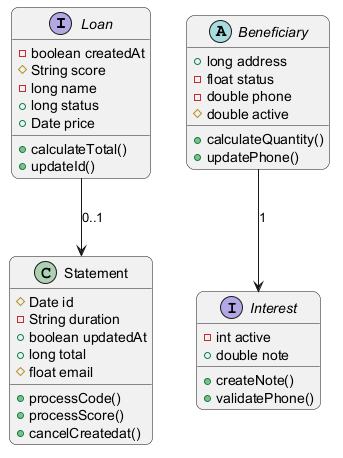

The diagram above was rendered by PlantUML. Its source (embedded in the PNG):
@startuml
skinparam backgroundColor #FFFFFF
skinparam roundCorner 15
interface Loan {
  -boolean createdAt
  #String score
  -long name
  +long status
  +Date price
  +calculateTotal()
  +updateId()
}
abstract class Beneficiary {
  +long address
  -float status
  -double phone
  #double active
  +calculateQuantity()
  +updatePhone()
}
interface Interest {
  -int active
  +double note
  +createNote()
  +validatePhone()
}
class Statement {
  #Date id
  -String duration
  +boolean updatedAt
  +long total
  #float email
  +processCode()
  +processScore()
  +cancelCreatedat()
}
Beneficiary --> Interest : "1"
Loan --> Statement : "0..1"
@enduml